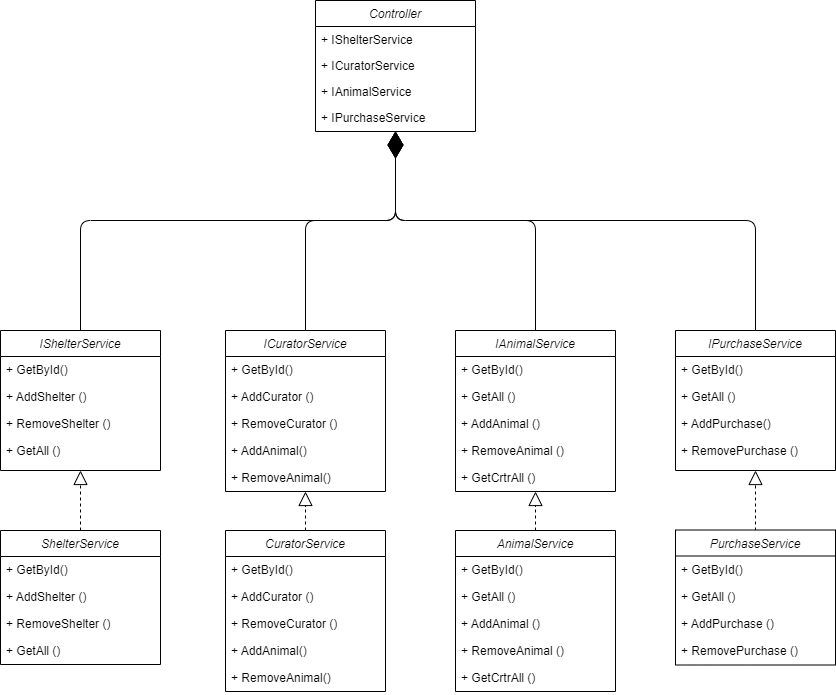

The diagram above was exported from draw.io. Its source (the exported page's mxGraphModel, read from the mxfile embedded in the PNG):
<mxGraphModel dx="1050" dy="573" grid="1" gridSize="10" guides="1" tooltips="1" connect="1" arrows="1" fold="1" page="1" pageScale="1" pageWidth="850" pageHeight="1100" math="0" shadow="0">
  <root>
    <mxCell id="0" />
    <mxCell id="1" parent="0" />
    <mxCell id="2" value="Controller" style="swimlane;fontStyle=2;align=center;verticalAlign=top;childLayout=stackLayout;horizontal=1;startSize=26;horizontalStack=0;resizeParent=1;resizeLast=0;collapsible=1;marginBottom=0;rounded=0;shadow=0;strokeWidth=1;" parent="1" vertex="1">
      <mxGeometry x="540" y="340" width="160" height="131" as="geometry">
        <mxRectangle x="220" y="120" width="160" height="26" as="alternateBounds" />
      </mxGeometry>
    </mxCell>
    <mxCell id="5" value="+ IShelterService" style="text;align=left;verticalAlign=top;spacingLeft=4;spacingRight=4;overflow=hidden;rotatable=0;points=[[0,0.5],[1,0.5]];portConstraint=eastwest;rounded=0;shadow=0;html=0;" parent="2" vertex="1">
      <mxGeometry y="26" width="160" height="26" as="geometry" />
    </mxCell>
    <mxCell id="6" value="+ ICuratorService" style="text;align=left;verticalAlign=top;spacingLeft=4;spacingRight=4;overflow=hidden;rotatable=0;points=[[0,0.5],[1,0.5]];portConstraint=eastwest;rounded=0;shadow=0;html=0;" parent="2" vertex="1">
      <mxGeometry y="52" width="160" height="26" as="geometry" />
    </mxCell>
    <mxCell id="7" value="+ IAnimalService" style="text;align=left;verticalAlign=top;spacingLeft=4;spacingRight=4;overflow=hidden;rotatable=0;points=[[0,0.5],[1,0.5]];portConstraint=eastwest;rounded=0;shadow=0;html=0;" parent="2" vertex="1">
      <mxGeometry y="78" width="160" height="26" as="geometry" />
    </mxCell>
    <mxCell id="W4vAiNo6CAo6J-bxIwZZ-68" value="+ IPurchaseService" style="text;align=left;verticalAlign=top;spacingLeft=4;spacingRight=4;overflow=hidden;rotatable=0;points=[[0,0.5],[1,0.5]];portConstraint=eastwest;rounded=0;shadow=0;html=0;" parent="2" vertex="1">
      <mxGeometry y="104" width="160" height="27" as="geometry" />
    </mxCell>
    <mxCell id="32" value="IShelterService" style="swimlane;fontStyle=2;align=center;verticalAlign=top;childLayout=stackLayout;horizontal=1;startSize=26;horizontalStack=0;resizeParent=1;resizeLast=0;collapsible=1;marginBottom=0;rounded=0;shadow=0;strokeWidth=1;" parent="1" vertex="1">
      <mxGeometry x="225" y="670" width="160" height="140" as="geometry">
        <mxRectangle x="220" y="120" width="160" height="26" as="alternateBounds" />
      </mxGeometry>
    </mxCell>
    <mxCell id="33" value="+ GetById()" style="text;align=left;verticalAlign=top;spacingLeft=4;spacingRight=4;overflow=hidden;rotatable=0;points=[[0,0.5],[1,0.5]];portConstraint=eastwest;rounded=0;shadow=0;html=0;" parent="32" vertex="1">
      <mxGeometry y="26" width="160" height="27" as="geometry" />
    </mxCell>
    <mxCell id="35" value="+ AddShelter ()" style="text;align=left;verticalAlign=top;spacingLeft=4;spacingRight=4;overflow=hidden;rotatable=0;points=[[0,0.5],[1,0.5]];portConstraint=eastwest;rounded=0;shadow=0;html=0;" parent="32" vertex="1">
      <mxGeometry y="53" width="160" height="27" as="geometry" />
    </mxCell>
    <mxCell id="36" value="+ RemoveShelter ()" style="text;align=left;verticalAlign=top;spacingLeft=4;spacingRight=4;overflow=hidden;rotatable=0;points=[[0,0.5],[1,0.5]];portConstraint=eastwest;rounded=0;shadow=0;html=0;" parent="32" vertex="1">
      <mxGeometry y="80" width="160" height="27" as="geometry" />
    </mxCell>
    <mxCell id="W4vAiNo6CAo6J-bxIwZZ-66" value="+ GetAll ()" style="text;align=left;verticalAlign=top;spacingLeft=4;spacingRight=4;overflow=hidden;rotatable=0;points=[[0,0.5],[1,0.5]];portConstraint=eastwest;rounded=0;shadow=0;html=0;" parent="32" vertex="1">
      <mxGeometry y="107" width="160" height="27" as="geometry" />
    </mxCell>
    <mxCell id="37" value="ShelterService" style="swimlane;fontStyle=2;align=center;verticalAlign=top;childLayout=stackLayout;horizontal=1;startSize=26;horizontalStack=0;resizeParent=1;resizeLast=0;collapsible=1;marginBottom=0;rounded=0;shadow=0;strokeWidth=1;" parent="1" vertex="1">
      <mxGeometry x="225" y="870" width="160" height="134" as="geometry">
        <mxRectangle x="220" y="120" width="160" height="26" as="alternateBounds" />
      </mxGeometry>
    </mxCell>
    <mxCell id="41" value="+ GetById()" style="text;align=left;verticalAlign=top;spacingLeft=4;spacingRight=4;overflow=hidden;rotatable=0;points=[[0,0.5],[1,0.5]];portConstraint=eastwest;rounded=0;shadow=0;html=0;" parent="37" vertex="1">
      <mxGeometry y="26" width="160" height="27" as="geometry" />
    </mxCell>
    <mxCell id="40" value="+ AddShelter ()" style="text;align=left;verticalAlign=top;spacingLeft=4;spacingRight=4;overflow=hidden;rotatable=0;points=[[0,0.5],[1,0.5]];portConstraint=eastwest;rounded=0;shadow=0;html=0;" parent="37" vertex="1">
      <mxGeometry y="53" width="160" height="27" as="geometry" />
    </mxCell>
    <mxCell id="39" value="+ RemoveShelter ()" style="text;align=left;verticalAlign=top;spacingLeft=4;spacingRight=4;overflow=hidden;rotatable=0;points=[[0,0.5],[1,0.5]];portConstraint=eastwest;rounded=0;shadow=0;html=0;" parent="37" vertex="1">
      <mxGeometry y="80" width="160" height="27" as="geometry" />
    </mxCell>
    <mxCell id="W4vAiNo6CAo6J-bxIwZZ-67" value="+ GetAll ()" style="text;align=left;verticalAlign=top;spacingLeft=4;spacingRight=4;overflow=hidden;rotatable=0;points=[[0,0.5],[1,0.5]];portConstraint=eastwest;rounded=0;shadow=0;html=0;" parent="37" vertex="1">
      <mxGeometry y="107" width="160" height="27" as="geometry" />
    </mxCell>
    <mxCell id="42" value="" style="endArrow=block;dashed=1;endFill=0;endSize=12;html=1;entryX=0.5;entryY=1;entryDx=0;entryDy=0;exitX=0.5;exitY=0;exitDx=0;exitDy=0;" parent="1" source="37" target="32" edge="1">
      <mxGeometry width="160" relative="1" as="geometry">
        <mxPoint x="405" y="930" as="sourcePoint" />
        <mxPoint x="565" y="930" as="targetPoint" />
      </mxGeometry>
    </mxCell>
    <mxCell id="43" value="" style="endArrow=diamondThin;endFill=1;endSize=24;html=1;exitX=0.5;exitY=0;exitDx=0;exitDy=0;entryX=0.5;entryY=1;entryDx=0;entryDy=0;" parent="1" source="32" target="2" edge="1">
      <mxGeometry width="160" relative="1" as="geometry">
        <mxPoint x="510" y="580" as="sourcePoint" />
        <mxPoint x="381" y="280" as="targetPoint" />
        <Array as="points">
          <mxPoint x="305" y="560" />
          <mxPoint x="620" y="560" />
        </Array>
      </mxGeometry>
    </mxCell>
    <mxCell id="44" value="ICuratorService" style="swimlane;fontStyle=2;align=center;verticalAlign=top;childLayout=stackLayout;horizontal=1;startSize=26;horizontalStack=0;resizeParent=1;resizeLast=0;collapsible=1;marginBottom=0;rounded=0;shadow=0;strokeWidth=1;" parent="1" vertex="1">
      <mxGeometry x="450" y="670" width="160" height="161" as="geometry">
        <mxRectangle x="220" y="120" width="160" height="26" as="alternateBounds" />
      </mxGeometry>
    </mxCell>
    <mxCell id="45" value="+ GetById()" style="text;align=left;verticalAlign=top;spacingLeft=4;spacingRight=4;overflow=hidden;rotatable=0;points=[[0,0.5],[1,0.5]];portConstraint=eastwest;rounded=0;shadow=0;html=0;" parent="44" vertex="1">
      <mxGeometry y="26" width="160" height="27" as="geometry" />
    </mxCell>
    <mxCell id="46" value="+ AddCurator ()" style="text;align=left;verticalAlign=top;spacingLeft=4;spacingRight=4;overflow=hidden;rotatable=0;points=[[0,0.5],[1,0.5]];portConstraint=eastwest;rounded=0;shadow=0;html=0;" parent="44" vertex="1">
      <mxGeometry y="53" width="160" height="27" as="geometry" />
    </mxCell>
    <mxCell id="47" value="+ RemoveCurator ()" style="text;align=left;verticalAlign=top;spacingLeft=4;spacingRight=4;overflow=hidden;rotatable=0;points=[[0,0.5],[1,0.5]];portConstraint=eastwest;rounded=0;shadow=0;html=0;" parent="44" vertex="1">
      <mxGeometry y="80" width="160" height="27" as="geometry" />
    </mxCell>
    <mxCell id="K121ZE3DpCj5yhwBkeHB-67" value="+ AddAnimal()" style="text;align=left;verticalAlign=top;spacingLeft=4;spacingRight=4;overflow=hidden;rotatable=0;points=[[0,0.5],[1,0.5]];portConstraint=eastwest;rounded=0;shadow=0;html=0;" parent="44" vertex="1">
      <mxGeometry y="107" width="160" height="27" as="geometry" />
    </mxCell>
    <mxCell id="K121ZE3DpCj5yhwBkeHB-68" value="+ RemoveAnimal()" style="text;align=left;verticalAlign=top;spacingLeft=4;spacingRight=4;overflow=hidden;rotatable=0;points=[[0,0.5],[1,0.5]];portConstraint=eastwest;rounded=0;shadow=0;html=0;" parent="44" vertex="1">
      <mxGeometry y="134" width="160" height="27" as="geometry" />
    </mxCell>
    <mxCell id="48" value="CuratorService" style="swimlane;fontStyle=2;align=center;verticalAlign=top;childLayout=stackLayout;horizontal=1;startSize=26;horizontalStack=0;resizeParent=1;resizeLast=0;collapsible=1;marginBottom=0;rounded=0;shadow=0;strokeWidth=1;" parent="1" vertex="1">
      <mxGeometry x="450" y="870" width="160" height="161" as="geometry">
        <mxRectangle x="220" y="120" width="160" height="26" as="alternateBounds" />
      </mxGeometry>
    </mxCell>
    <mxCell id="51" value="+ GetById()" style="text;align=left;verticalAlign=top;spacingLeft=4;spacingRight=4;overflow=hidden;rotatable=0;points=[[0,0.5],[1,0.5]];portConstraint=eastwest;rounded=0;shadow=0;html=0;" parent="48" vertex="1">
      <mxGeometry y="26" width="160" height="27" as="geometry" />
    </mxCell>
    <mxCell id="50" value="+ AddCurator ()" style="text;align=left;verticalAlign=top;spacingLeft=4;spacingRight=4;overflow=hidden;rotatable=0;points=[[0,0.5],[1,0.5]];portConstraint=eastwest;rounded=0;shadow=0;html=0;" parent="48" vertex="1">
      <mxGeometry y="53" width="160" height="27" as="geometry" />
    </mxCell>
    <mxCell id="49" value="+ RemoveCurator ()" style="text;align=left;verticalAlign=top;spacingLeft=4;spacingRight=4;overflow=hidden;rotatable=0;points=[[0,0.5],[1,0.5]];portConstraint=eastwest;rounded=0;shadow=0;html=0;" parent="48" vertex="1">
      <mxGeometry y="80" width="160" height="27" as="geometry" />
    </mxCell>
    <mxCell id="K121ZE3DpCj5yhwBkeHB-69" value="+ AddAnimal()" style="text;align=left;verticalAlign=top;spacingLeft=4;spacingRight=4;overflow=hidden;rotatable=0;points=[[0,0.5],[1,0.5]];portConstraint=eastwest;rounded=0;shadow=0;html=0;" parent="48" vertex="1">
      <mxGeometry y="107" width="160" height="27" as="geometry" />
    </mxCell>
    <mxCell id="K121ZE3DpCj5yhwBkeHB-70" value="+ RemoveAnimal()" style="text;align=left;verticalAlign=top;spacingLeft=4;spacingRight=4;overflow=hidden;rotatable=0;points=[[0,0.5],[1,0.5]];portConstraint=eastwest;rounded=0;shadow=0;html=0;" parent="48" vertex="1">
      <mxGeometry y="134" width="160" height="27" as="geometry" />
    </mxCell>
    <mxCell id="52" value="" style="endArrow=block;dashed=1;endFill=0;endSize=12;html=1;entryX=0.5;entryY=1;entryDx=0;entryDy=0;exitX=0.5;exitY=0;exitDx=0;exitDy=0;" parent="1" source="48" target="44" edge="1">
      <mxGeometry width="160" relative="1" as="geometry">
        <mxPoint x="630" y="930" as="sourcePoint" />
        <mxPoint x="790" y="930" as="targetPoint" />
      </mxGeometry>
    </mxCell>
    <mxCell id="53" value="" style="endArrow=diamondThin;endFill=1;endSize=24;html=1;entryX=0.5;entryY=1;entryDx=0;entryDy=0;exitX=0.5;exitY=0;exitDx=0;exitDy=0;" parent="1" source="44" target="2" edge="1">
      <mxGeometry width="160" relative="1" as="geometry">
        <mxPoint x="630" y="530" as="sourcePoint" />
        <mxPoint x="790" y="530" as="targetPoint" />
        <Array as="points">
          <mxPoint x="530" y="560" />
          <mxPoint x="620" y="560" />
        </Array>
      </mxGeometry>
    </mxCell>
    <mxCell id="54" value="IAnimalService" style="swimlane;fontStyle=2;align=center;verticalAlign=top;childLayout=stackLayout;horizontal=1;startSize=26;horizontalStack=0;resizeParent=1;resizeLast=0;collapsible=1;marginBottom=0;rounded=0;shadow=0;strokeWidth=1;" parent="1" vertex="1">
      <mxGeometry x="680" y="670" width="160" height="161" as="geometry">
        <mxRectangle x="220" y="120" width="160" height="26" as="alternateBounds" />
      </mxGeometry>
    </mxCell>
    <mxCell id="55" value="+ GetById()" style="text;align=left;verticalAlign=top;spacingLeft=4;spacingRight=4;overflow=hidden;rotatable=0;points=[[0,0.5],[1,0.5]];portConstraint=eastwest;rounded=0;shadow=0;html=0;" parent="54" vertex="1">
      <mxGeometry y="26" width="160" height="27" as="geometry" />
    </mxCell>
    <mxCell id="56" value="+ GetAll ()" style="text;align=left;verticalAlign=top;spacingLeft=4;spacingRight=4;overflow=hidden;rotatable=0;points=[[0,0.5],[1,0.5]];portConstraint=eastwest;rounded=0;shadow=0;html=0;" parent="54" vertex="1">
      <mxGeometry y="53" width="160" height="27" as="geometry" />
    </mxCell>
    <mxCell id="57" value="+ AddAnimal ()" style="text;align=left;verticalAlign=top;spacingLeft=4;spacingRight=4;overflow=hidden;rotatable=0;points=[[0,0.5],[1,0.5]];portConstraint=eastwest;rounded=0;shadow=0;html=0;" parent="54" vertex="1">
      <mxGeometry y="80" width="160" height="27" as="geometry" />
    </mxCell>
    <mxCell id="58" value="+ RemoveAnimal ()" style="text;align=left;verticalAlign=top;spacingLeft=4;spacingRight=4;overflow=hidden;rotatable=0;points=[[0,0.5],[1,0.5]];portConstraint=eastwest;rounded=0;shadow=0;html=0;" parent="54" vertex="1">
      <mxGeometry y="107" width="160" height="27" as="geometry" />
    </mxCell>
    <mxCell id="K121ZE3DpCj5yhwBkeHB-65" value="+ GetCrtrAll ()" style="text;align=left;verticalAlign=top;spacingLeft=4;spacingRight=4;overflow=hidden;rotatable=0;points=[[0,0.5],[1,0.5]];portConstraint=eastwest;rounded=0;shadow=0;html=0;" parent="54" vertex="1">
      <mxGeometry y="134" width="160" height="27" as="geometry" />
    </mxCell>
    <mxCell id="59" value="AnimalService" style="swimlane;fontStyle=2;align=center;verticalAlign=top;childLayout=stackLayout;horizontal=1;startSize=26;horizontalStack=0;resizeParent=1;resizeLast=0;collapsible=1;marginBottom=0;rounded=0;shadow=0;strokeWidth=1;" parent="1" vertex="1">
      <mxGeometry x="680" y="870" width="160" height="161" as="geometry">
        <mxRectangle x="220" y="120" width="160" height="26" as="alternateBounds" />
      </mxGeometry>
    </mxCell>
    <mxCell id="60" value="+ GetById()" style="text;align=left;verticalAlign=top;spacingLeft=4;spacingRight=4;overflow=hidden;rotatable=0;points=[[0,0.5],[1,0.5]];portConstraint=eastwest;rounded=0;shadow=0;html=0;" parent="59" vertex="1">
      <mxGeometry y="26" width="160" height="27" as="geometry" />
    </mxCell>
    <mxCell id="63" value="+ GetAll ()" style="text;align=left;verticalAlign=top;spacingLeft=4;spacingRight=4;overflow=hidden;rotatable=0;points=[[0,0.5],[1,0.5]];portConstraint=eastwest;rounded=0;shadow=0;html=0;" parent="59" vertex="1">
      <mxGeometry y="53" width="160" height="27" as="geometry" />
    </mxCell>
    <mxCell id="62" value="+ AddAnimal ()" style="text;align=left;verticalAlign=top;spacingLeft=4;spacingRight=4;overflow=hidden;rotatable=0;points=[[0,0.5],[1,0.5]];portConstraint=eastwest;rounded=0;shadow=0;html=0;" parent="59" vertex="1">
      <mxGeometry y="80" width="160" height="27" as="geometry" />
    </mxCell>
    <mxCell id="61" value="+ RemoveAnimal ()" style="text;align=left;verticalAlign=top;spacingLeft=4;spacingRight=4;overflow=hidden;rotatable=0;points=[[0,0.5],[1,0.5]];portConstraint=eastwest;rounded=0;shadow=0;html=0;" parent="59" vertex="1">
      <mxGeometry y="107" width="160" height="27" as="geometry" />
    </mxCell>
    <mxCell id="K121ZE3DpCj5yhwBkeHB-66" value="+ GetCrtrAll ()" style="text;align=left;verticalAlign=top;spacingLeft=4;spacingRight=4;overflow=hidden;rotatable=0;points=[[0,0.5],[1,0.5]];portConstraint=eastwest;rounded=0;shadow=0;html=0;" parent="59" vertex="1">
      <mxGeometry y="134" width="160" height="27" as="geometry" />
    </mxCell>
    <mxCell id="64" value="" style="endArrow=block;dashed=1;endFill=0;endSize=12;html=1;entryX=0.5;entryY=1;entryDx=0;entryDy=0;exitX=0.5;exitY=0;exitDx=0;exitDy=0;" parent="1" source="59" target="54" edge="1">
      <mxGeometry width="160" relative="1" as="geometry">
        <mxPoint x="860" y="930" as="sourcePoint" />
        <mxPoint x="1020" y="930" as="targetPoint" />
      </mxGeometry>
    </mxCell>
    <mxCell id="65" value="" style="endArrow=diamondThin;endFill=1;endSize=24;html=1;exitX=0.5;exitY=0;exitDx=0;exitDy=0;entryX=0.5;entryY=1;entryDx=0;entryDy=0;" parent="1" source="54" target="2" edge="1">
      <mxGeometry width="160" relative="1" as="geometry">
        <mxPoint x="750" y="520" as="sourcePoint" />
        <mxPoint x="420" y="300" as="targetPoint" />
        <Array as="points">
          <mxPoint x="760" y="560" />
          <mxPoint x="620" y="560" />
        </Array>
      </mxGeometry>
    </mxCell>
    <mxCell id="W4vAiNo6CAo6J-bxIwZZ-69" value="IPurchaseService" style="swimlane;fontStyle=2;align=center;verticalAlign=top;childLayout=stackLayout;horizontal=1;startSize=26;horizontalStack=0;resizeParent=1;resizeLast=0;collapsible=1;marginBottom=0;rounded=0;shadow=0;strokeWidth=1;" parent="1" vertex="1">
      <mxGeometry x="900" y="670" width="160" height="140" as="geometry">
        <mxRectangle x="220" y="120" width="160" height="26" as="alternateBounds" />
      </mxGeometry>
    </mxCell>
    <mxCell id="W4vAiNo6CAo6J-bxIwZZ-70" value="+ GetById()" style="text;align=left;verticalAlign=top;spacingLeft=4;spacingRight=4;overflow=hidden;rotatable=0;points=[[0,0.5],[1,0.5]];portConstraint=eastwest;rounded=0;shadow=0;html=0;" parent="W4vAiNo6CAo6J-bxIwZZ-69" vertex="1">
      <mxGeometry y="26" width="160" height="27" as="geometry" />
    </mxCell>
    <mxCell id="W4vAiNo6CAo6J-bxIwZZ-71" value="+ GetAll ()" style="text;align=left;verticalAlign=top;spacingLeft=4;spacingRight=4;overflow=hidden;rotatable=0;points=[[0,0.5],[1,0.5]];portConstraint=eastwest;rounded=0;shadow=0;html=0;" parent="W4vAiNo6CAo6J-bxIwZZ-69" vertex="1">
      <mxGeometry y="53" width="160" height="27" as="geometry" />
    </mxCell>
    <mxCell id="W4vAiNo6CAo6J-bxIwZZ-72" value="+ AddPurchase()" style="text;align=left;verticalAlign=top;spacingLeft=4;spacingRight=4;overflow=hidden;rotatable=0;points=[[0,0.5],[1,0.5]];portConstraint=eastwest;rounded=0;shadow=0;html=0;" parent="W4vAiNo6CAo6J-bxIwZZ-69" vertex="1">
      <mxGeometry y="80" width="160" height="27" as="geometry" />
    </mxCell>
    <mxCell id="W4vAiNo6CAo6J-bxIwZZ-73" value="+ RemovePurchase ()" style="text;align=left;verticalAlign=top;spacingLeft=4;spacingRight=4;overflow=hidden;rotatable=0;points=[[0,0.5],[1,0.5]];portConstraint=eastwest;rounded=0;shadow=0;html=0;" parent="W4vAiNo6CAo6J-bxIwZZ-69" vertex="1">
      <mxGeometry y="107" width="160" height="27" as="geometry" />
    </mxCell>
    <mxCell id="W4vAiNo6CAo6J-bxIwZZ-75" value="" style="endArrow=block;dashed=1;endFill=0;endSize=12;html=1;entryX=0.5;entryY=1;entryDx=0;entryDy=0;exitX=0.5;exitY=0;exitDx=0;exitDy=0;" parent="1" target="W4vAiNo6CAo6J-bxIwZZ-69" edge="1">
      <mxGeometry width="160" relative="1" as="geometry">
        <mxPoint x="980" y="870" as="sourcePoint" />
        <mxPoint x="1240" y="930" as="targetPoint" />
      </mxGeometry>
    </mxCell>
    <mxCell id="W4vAiNo6CAo6J-bxIwZZ-76" value="" style="endArrow=diamondThin;endFill=1;endSize=24;html=1;exitX=0.5;exitY=0;exitDx=0;exitDy=0;entryX=0.5;entryY=1;entryDx=0;entryDy=0;" parent="1" source="W4vAiNo6CAo6J-bxIwZZ-69" target="2" edge="1">
      <mxGeometry width="160" relative="1" as="geometry">
        <mxPoint x="970" y="520" as="sourcePoint" />
        <mxPoint x="710" y="260" as="targetPoint" />
        <Array as="points">
          <mxPoint x="980" y="560" />
          <mxPoint x="620" y="560" />
        </Array>
      </mxGeometry>
    </mxCell>
    <mxCell id="W4vAiNo6CAo6J-bxIwZZ-77" value="PurchaseService" style="swimlane;fontStyle=2;align=center;verticalAlign=top;childLayout=stackLayout;horizontal=1;startSize=26;horizontalStack=0;resizeParent=1;resizeLast=0;collapsible=1;marginBottom=0;rounded=0;shadow=0;strokeWidth=1;" parent="1" vertex="1">
      <mxGeometry x="900" y="869.5" width="160" height="135" as="geometry">
        <mxRectangle x="220" y="120" width="160" height="26" as="alternateBounds" />
      </mxGeometry>
    </mxCell>
    <mxCell id="W4vAiNo6CAo6J-bxIwZZ-78" value="+ GetById()" style="text;align=left;verticalAlign=top;spacingLeft=4;spacingRight=4;overflow=hidden;rotatable=0;points=[[0,0.5],[1,0.5]];portConstraint=eastwest;rounded=0;shadow=0;html=0;" parent="W4vAiNo6CAo6J-bxIwZZ-77" vertex="1">
      <mxGeometry y="26" width="160" height="27" as="geometry" />
    </mxCell>
    <mxCell id="W4vAiNo6CAo6J-bxIwZZ-79" value="+ GetAll ()" style="text;align=left;verticalAlign=top;spacingLeft=4;spacingRight=4;overflow=hidden;rotatable=0;points=[[0,0.5],[1,0.5]];portConstraint=eastwest;rounded=0;shadow=0;html=0;" parent="W4vAiNo6CAo6J-bxIwZZ-77" vertex="1">
      <mxGeometry y="53" width="160" height="27" as="geometry" />
    </mxCell>
    <mxCell id="W4vAiNo6CAo6J-bxIwZZ-80" value="+ AddPurchase ()" style="text;align=left;verticalAlign=top;spacingLeft=4;spacingRight=4;overflow=hidden;rotatable=0;points=[[0,0.5],[1,0.5]];portConstraint=eastwest;rounded=0;shadow=0;html=0;" parent="W4vAiNo6CAo6J-bxIwZZ-77" vertex="1">
      <mxGeometry y="80" width="160" height="27" as="geometry" />
    </mxCell>
    <mxCell id="W4vAiNo6CAo6J-bxIwZZ-81" value="+ RemovePurchase ()" style="text;align=left;verticalAlign=top;spacingLeft=4;spacingRight=4;overflow=hidden;rotatable=0;points=[[0,0.5],[1,0.5]];portConstraint=eastwest;rounded=0;shadow=0;html=0;" parent="W4vAiNo6CAo6J-bxIwZZ-77" vertex="1">
      <mxGeometry y="107" width="160" height="27" as="geometry" />
    </mxCell>
  </root>
</mxGraphModel>